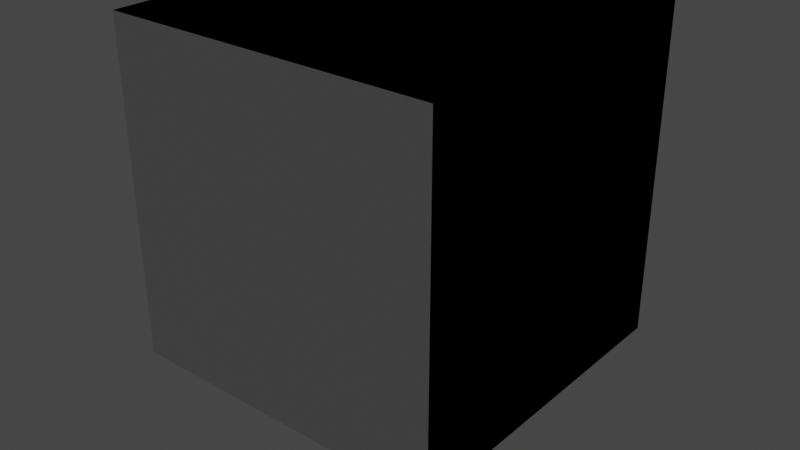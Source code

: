 # Source: models.blend  (saved by Blender 3.2.14; exported with 4.5.12 LTS)
import bpy
from mathutils import Matrix  # noqa: F401  (used for matrix-valued properties, if any)

bpy.ops.wm.read_factory_settings(use_empty=True)
scene = bpy.context.scene
scene.name = 'Scene'

# ---- collections
col_collection = bpy.data.collections.new('Collection'); scene.collection.children.link(col_collection)

# ---- images (referenced by path relative to the original .blend; pixels are not part of the script)
import os
ASSET_DIR = os.environ.get("B2B_ASSET_DIR", "")  # directory of the original .blend (textures are referenced by path, not embedded)
HERE = os.path.dirname(os.path.abspath(__file__))  # packed textures are extracted next to this script under _unpacked/

def load_image(name, relpath, width, height, colorspace="sRGB"):
    """Load a texture the original file referenced (path relative to the .blend, or extracted next to this script)."""
    p = next((c for c in (os.path.join(HERE, relpath), os.path.join(ASSET_DIR, relpath)) if relpath and os.path.exists(c)), "")
    if p:
        img = bpy.data.images.load(p, check_existing=True)
        img.name = name
    else:  # same state as the original file: an image datablock whose file is absent (Cycles renders it pink)
        img = bpy.data.images.new(name, width, height)
        img.source = "FILE"
        img.filepath = "//" + (relpath or name)
    img.colorspace_settings.name = colorspace
    return img
img_floor_jpg = load_image('floor.jpg', 'floor.jpg', 1024, 1024, 'sRGB')
img_ceiling_jpg = load_image('ceiling.jpg', 'ceiling.jpg', 1024, 1024, 'sRGB')
img_wall_jpg = load_image('wall.jpg', 'wall.jpg', 1024, 1024, 'sRGB')
img_desk_wood_jpg = load_image('desk_wood.jpg', 'desk_wood.jpg', 1024, 1024, 'sRGB')

# ---- materials (node trees are filled in below, after node groups)
mat_material = bpy.data.materials.new('Material')
mat_material.alpha_threshold = 0.0
mat_material.use_transparent_shadow = False
mat_material.line_color = (0.0, 0.0, 0.0, 1.0)
mat_floor = bpy.data.materials.new('Floor')
mat_floor.use_backface_culling = True
mat_floor.use_transparent_shadow = False
mat_ceiling = bpy.data.materials.new('Ceiling')
mat_ceiling.use_backface_culling = True
mat_ceiling.use_transparent_shadow = False
mat_wall = bpy.data.materials.new('Wall')
mat_wall.use_backface_culling = True
mat_wall.use_transparent_shadow = False
mat_desk = bpy.data.materials.new('Desk')
mat_desk.use_transparent_shadow = False
mat_ghostbody = bpy.data.materials.new('GhostBody')
mat_ghostbody.use_backface_culling = True
mat_ghostbody.use_transparent_shadow = False
mat_ghosteye = bpy.data.materials.new('GhostEye')
mat_ghosteye.use_backface_culling = True
mat_ghosteye.use_transparent_shadow = False

# ---- material node trees
mat_material.use_nodes = True; mat_material.node_tree.nodes.clear()
_N = mat_material.node_tree.nodes; _L = mat_material.node_tree.links
n0 = _N.new('ShaderNodeOutputMaterial'); n0.name = 'Material Output'; n0.location = (300, 300)
n1 = _N.new('ShaderNodeBsdfPrincipled'); n1.name = 'Principled BSDF'; n1.location = (10, 300)
n1.distribution = 'GGX'
n1.subsurface_method = 'RANDOM_WALK_SKIN'
n1.inputs[2].default_value = 0.4
n1.inputs[3].default_value = 1.45
n1.inputs[27].default_value = (0.0, 0.0, 0.0, 1.0)
n1.inputs[28].default_value = 1.0
_L.new(n1.outputs[0], n0.inputs[0])
n0.is_active_output = True
mat_floor.use_nodes = True; mat_floor.node_tree.nodes.clear()
_N = mat_floor.node_tree.nodes; _L = mat_floor.node_tree.links
n0 = _N.new('ShaderNodeBsdfPrincipled'); n0.name = 'Principled BSDF'; n0.location = (10, 300)
n0.distribution = 'GGX'
n0.subsurface_method = 'RANDOM_WALK_SKIN'
n0.inputs[3].default_value = 1.45
n0.inputs[27].default_value = (0.0, 0.0, 0.0, 1.0)
n0.inputs[28].default_value = 1.0
n1 = _N.new('ShaderNodeOutputMaterial'); n1.name = 'Material Output'; n1.location = (336, 300)
n2 = _N.new('ShaderNodeTexImage'); n2.name = 'Image Texture.001'; n2.location = (-404, 299)
n2.image = img_floor_jpg
n2.interpolation = 'Closest'
n3 = _N.new('ShaderNodeMapping'); n3.name = 'Mapping'; n3.location = (-718, 290)
n3.vector_type = 'TEXTURE'
n3.inputs[3].default_value = (0.2, 0.2, 0.2)
n4 = _N.new('ShaderNodeTexCoord'); n4.name = 'Texture Coordinate'; n4.location = (-944, 298)
_L.new(n0.outputs[0], n1.inputs[0])
_L.new(n4.outputs[2], n3.inputs[0])
_L.new(n3.outputs[0], n2.inputs[0])
_L.new(n2.outputs[0], n0.inputs[0])
n1.is_active_output = True
mat_ceiling.use_nodes = True; mat_ceiling.node_tree.nodes.clear()
_N = mat_ceiling.node_tree.nodes; _L = mat_ceiling.node_tree.links
n0 = _N.new('ShaderNodeBsdfPrincipled'); n0.name = 'Principled BSDF'; n0.location = (10, 300)
n0.distribution = 'GGX'
n0.subsurface_method = 'RANDOM_WALK_SKIN'
n0.inputs[3].default_value = 1.45
n0.inputs[27].default_value = (0.0, 0.0, 0.0, 1.0)
n0.inputs[28].default_value = 1.0
n1 = _N.new('ShaderNodeOutputMaterial'); n1.name = 'Material Output'; n1.location = (300, 300)
n2 = _N.new('ShaderNodeTexCoord'); n2.name = 'Texture Coordinate'; n2.location = (-944, 298)
n3 = _N.new('ShaderNodeTexImage'); n3.name = 'Image Texture'; n3.location = (-444, 324)
n3.image = img_ceiling_jpg
n3.interpolation = 'Closest'
n4 = _N.new('ShaderNodeMapping'); n4.name = 'Mapping'; n4.location = (-718, 290)
n4.vector_type = 'TEXTURE'
n4.inputs[3].default_value = (0.2, 0.2, 0.2)
_L.new(n0.outputs[0], n1.inputs[0])
_L.new(n3.outputs[0], n0.inputs[0])
_L.new(n2.outputs[2], n4.inputs[0])
_L.new(n4.outputs[0], n3.inputs[0])
n1.is_active_output = True
mat_wall.use_nodes = True; mat_wall.node_tree.nodes.clear()
_N = mat_wall.node_tree.nodes; _L = mat_wall.node_tree.links
n0 = _N.new('ShaderNodeBsdfPrincipled'); n0.name = 'Principled BSDF'; n0.location = (10, 300)
n0.distribution = 'GGX'
n0.subsurface_method = 'RANDOM_WALK_SKIN'
n0.inputs[3].default_value = 1.45
n0.inputs[27].default_value = (0.0, 0.0, 0.0, 1.0)
n0.inputs[28].default_value = 1.0
n1 = _N.new('ShaderNodeOutputMaterial'); n1.name = 'Material Output'; n1.location = (300, 300)
n2 = _N.new('ShaderNodeMapping'); n2.name = 'Mapping'; n2.location = (-718, 290)
n2.vector_type = 'TEXTURE'
n2.inputs[3].default_value = (0.2, 0.2, 0.2)
n3 = _N.new('ShaderNodeTexCoord'); n3.name = 'Texture Coordinate'; n3.location = (-944, 298)
n4 = _N.new('ShaderNodeTexImage'); n4.name = 'Image Texture'; n4.location = (-424, 327)
n4.image = img_wall_jpg
n4.interpolation = 'Closest'
_L.new(n0.outputs[0], n1.inputs[0])
_L.new(n4.outputs[0], n0.inputs[0])
_L.new(n3.outputs[2], n2.inputs[0])
_L.new(n2.outputs[0], n4.inputs[0])
n1.is_active_output = True
mat_desk.use_nodes = True; mat_desk.node_tree.nodes.clear()
_N = mat_desk.node_tree.nodes; _L = mat_desk.node_tree.links
n0 = _N.new('ShaderNodeBsdfPrincipled'); n0.name = 'Principled BSDF'; n0.location = (10, 300)
n0.distribution = 'GGX'
n0.subsurface_method = 'RANDOM_WALK_SKIN'
n0.inputs[3].default_value = 1.45
n0.inputs[27].default_value = (0.0, 0.0, 0.0, 1.0)
n0.inputs[28].default_value = 1.0
n1 = _N.new('ShaderNodeOutputMaterial'); n1.name = 'Material Output'; n1.location = (300, 300)
n2 = _N.new('ShaderNodeMapping'); n2.name = 'Mapping'; n2.location = (-718, 290)
n2.vector_type = 'TEXTURE'
n2.inputs[3].default_value = (0.1, 0.1, 0.1)
n3 = _N.new('ShaderNodeTexCoord'); n3.name = 'Texture Coordinate'; n3.location = (-944, 298)
n4 = _N.new('ShaderNodeTexImage'); n4.name = 'Image Texture'; n4.location = (-499, 229)
n4.image = img_desk_wood_jpg
_L.new(n0.outputs[0], n1.inputs[0])
_L.new(n3.outputs[2], n2.inputs[0])
_L.new(n2.outputs[0], n4.inputs[0])
_L.new(n4.outputs[0], n0.inputs[0])
n1.is_active_output = True
mat_ghostbody.use_nodes = True; mat_ghostbody.node_tree.nodes.clear()
_N = mat_ghostbody.node_tree.nodes; _L = mat_ghostbody.node_tree.links
n0 = _N.new('ShaderNodeBsdfPrincipled'); n0.name = 'Principled BSDF'; n0.location = (10, 300)
n0.distribution = 'GGX'
n0.subsurface_method = 'RANDOM_WALK_SKIN'
n0.inputs[0].default_value = (0.0, 0.0, 0.0, 1.0)
n0.inputs[2].default_value = 0.0
n0.inputs[3].default_value = 1.45
n0.inputs[13].default_value = 0.0
n0.inputs[27].default_value = (0.0, 0.0, 0.0, 1.0)
n0.inputs[28].default_value = 1.0
n1 = _N.new('ShaderNodeOutputMaterial'); n1.name = 'Material Output'; n1.location = (300, 300)
_L.new(n0.outputs[0], n1.inputs[0])
n1.is_active_output = True
mat_ghosteye.use_nodes = True; mat_ghosteye.node_tree.nodes.clear()
_N = mat_ghosteye.node_tree.nodes; _L = mat_ghosteye.node_tree.links
n0 = _N.new('ShaderNodeBsdfPrincipled'); n0.name = 'Principled BSDF'; n0.location = (10, 300)
n0.distribution = 'GGX'
n0.subsurface_method = 'RANDOM_WALK_SKIN'
n0.inputs[0].default_value = (0.8, 0.002283, 0.0, 1.0)
n0.inputs[2].default_value = 0.0
n0.inputs[3].default_value = 0.0
n0.inputs[13].default_value = 0.0
n0.inputs[20].default_value = 0.0
n0.inputs[27].default_value = (0.0, 0.0, 0.0, 1.0)
n0.inputs[28].default_value = 1.0
n1 = _N.new('ShaderNodeOutputMaterial'); n1.name = 'Material Output'; n1.location = (300, 300)
_L.new(n0.outputs[0], n1.inputs[0])
n1.is_active_output = True

# ---- world
world_world = bpy.data.worlds.new('World'); scene.world = world_world
world_world.use_nodes = True; world_world.node_tree.nodes.clear()
_N = world_world.node_tree.nodes; _L = world_world.node_tree.links
n0 = _N.new('ShaderNodeOutputWorld'); n0.name = 'World Output'; n0.location = (300, 300)
n1 = _N.new('ShaderNodeBackground'); n1.name = 'Background'; n1.location = (10, 300)
n1.inputs[0].default_value = (0.05088, 0.05088, 0.05088, 1.0)
_L.new(n1.outputs[0], n0.inputs[0])
n0.is_active_output = True
world_world.color = (0.05088, 0.05088, 0.05088)
world_world.use_sun_shadow = False
world_world.sun_shadow_jitter_overblur = 0.0

# ---- lights
light_light = bpy.data.lights.new('Light', 'POINT')
light_light.transmission_factor = 0.0
light_light.energy = 1000.0
light_light.shadow_soft_size = 0.1
light_light.shadow_maximum_resolution = 0.006
light_light.use_absolute_resolution = True

# ---- meshes
me_cube = bpy.data.meshes.new('Cube')
me_cube.from_pydata([(1.0, 1.0, 1.0), (1.0, 1.0, -1.0), (1.0, -1.0, 1.0), (1.0, -1.0, -1.0), (-1.0, 1.0, 1.0), (-1.0, 1.0, -1.0), (-1.0, -1.0, 1.0), (-1.0, -1.0, -1.0)], [], [(0, 4, 6, 2), (3, 2, 6, 7), (7, 6, 4, 5), (5, 1, 3, 7), (1, 0, 2, 3), (5, 4, 0, 1)])
_uv = me_cube.uv_layers.new(name='UVMap')
_uv.uv.foreach_set('vector', [0.625, 0.5, 0.875, 0.5, 0.875, 0.75, 0.625, 0.75, 0.375, 0.75, 0.625, 0.75, 0.625, 1.0, 0.375, 1.0, 0.375, 0.0, 0.625, 0.0, 0.625, 0.25, 0.375, 0.25, 0.125, 0.5, 0.375, 0.5, 0.375, 0.75, 0.125, 0.75, 0.375, 0.5, 0.625, 0.5, 0.625, 0.75, 0.375, 0.75, 0.375, 0.25, 0.625, 0.25, 0.625, 0.5, 0.375, 0.5])
me_cube.materials.append(mat_material)
me_cube.use_mirror_vertex_groups = False
me_cube.update()
me_cube_001 = bpy.data.meshes.new('Cube.001')
me_cube_001.from_pydata([(5.0, 5.0, 10.0), (5.0, 5.0, 0.0), (5.0, -5.0, 10.0), (5.0, -5.0, 0.0), (-5.0, 5.0, 10.0), (-5.0, 5.0, 0.0), (-5.0, -5.0, 10.0), (-5.0, -5.0, 0.0)], [], [(0, 2, 6, 4), (5, 7, 3, 1)])
me_cube_001.polygons.foreach_set('material_index', [1, 0])
_uv = me_cube_001.uv_layers.new(name='UVMap')
_uv.uv.foreach_set('vector', [1.192e-07, 0.0, 0.0, 1.0, 1.0, 1.0, 1.0, 1.192e-07, 1.192e-07, 0.0, 0.0, 1.0, 1.0, 1.0, 1.0, 1.192e-07])
me_cube_001.materials.append(mat_floor)
me_cube_001.materials.append(mat_ceiling)
me_cube_001.use_mirror_vertex_groups = False
me_cube_001.update()
me_cube_002 = bpy.data.meshes.new('Cube.002')
me_cube_002.from_pydata([(5.0, 5.0, 10.0), (5.0, 5.0, 0.0), (5.0, -5.0, 10.0), (5.0, -5.0, 0.0), (-5.0, 5.0, 10.0), (-5.0, 5.0, 0.0), (-5.0, -5.0, 10.0), (-5.0, -5.0, 0.0)], [], [(0, 2, 6, 4), (5, 7, 3, 1), (5, 1, 0, 4)])
me_cube_002.polygons.foreach_set('material_index', [0, 1, 2])
_uv = me_cube_002.uv_layers.new(name='UVMap')
_uv.uv.foreach_set('vector', [1.0, 1.192e-07, 1.0, 1.0, 0.0, 1.0, 1.192e-07, 0.0, 1.0, 1.192e-07, 1.0, 1.0, 0.0, 1.0, 1.192e-07, 0.0, 1.192e-07, 0.0, 1.0, 1.192e-07, 1.0, 1.0, 0.0, 1.0])
me_cube_002.materials.append(mat_ceiling)
me_cube_002.materials.append(mat_floor)
me_cube_002.materials.append(mat_wall)
me_cube_002.use_mirror_vertex_groups = False
me_cube_002.update()
me_cube_003 = bpy.data.meshes.new('Cube.003')
me_cube_003.from_pydata([(5.0, 5.0, 10.0), (5.0, 5.0, 0.0), (5.0, -5.0, 10.0), (5.0, -5.0, 0.0), (-5.0, 5.0, 10.0), (-5.0, 5.0, 0.0), (-5.0, -5.0, 10.0), (-5.0, -5.0, 0.0)], [], [(0, 2, 6, 4), (7, 5, 4, 6), (5, 7, 3, 1), (1, 3, 2, 0)])
me_cube_003.polygons.foreach_set('material_index', [2, 1, 0, 1])
_uv = me_cube_003.uv_layers.new(name='UVMap')
_uv.uv.foreach_set('vector', [1.0, 1.192e-07, 1.0, 1.0, 0.0, 1.0, 1.192e-07, 0.0, 1.192e-07, 0.0, 1.0, 1.192e-07, 1.0, 1.0, 0.0, 1.0, 1.0, 1.192e-07, 1.0, 1.0, 0.0, 1.0, 1.192e-07, 0.0, 1.192e-07, 0.0, 1.0, 1.192e-07, 1.0, 1.0, 0.0, 1.0])
me_cube_003.materials.append(mat_floor)
me_cube_003.materials.append(mat_wall)
me_cube_003.materials.append(mat_ceiling)
me_cube_003.use_mirror_vertex_groups = False
me_cube_003.update()
me_cube_004 = bpy.data.meshes.new('Cube.004')
me_cube_004.from_pydata([(5.0, 5.0, 10.0), (5.0, 5.0, 0.0), (5.0, -5.0, 10.0), (5.0, -5.0, 0.0), (-5.0, 5.0, 10.0), (-5.0, 5.0, 0.0), (-5.0, -5.0, 10.0), (-5.0, -5.0, 0.0)], [], [(0, 2, 6, 4), (7, 5, 4, 6), (5, 7, 3, 1), (1, 3, 2, 0), (5, 1, 0, 4)])
me_cube_004.polygons.foreach_set('material_index', [2, 1, 0, 1, 1])
_uv = me_cube_004.uv_layers.new(name='UVMap')
_uv.uv.foreach_set('vector', [1.0, 1.192e-07, 1.0, 1.0, 0.0, 1.0, 1.192e-07, 0.0, 1.192e-07, 0.0, 1.0, 1.192e-07, 1.0, 1.0, 0.0, 1.0, 1.0, 1.192e-07, 1.0, 1.0, 0.0, 1.0, 1.192e-07, 0.0, 1.192e-07, 0.0, 1.0, 1.192e-07, 1.0, 1.0, 0.0, 1.0, 1.192e-07, 0.0, 1.0, 1.192e-07, 1.0, 1.0, 0.0, 1.0])
me_cube_004.materials.append(mat_floor)
me_cube_004.materials.append(mat_wall)
me_cube_004.materials.append(mat_ceiling)
me_cube_004.use_mirror_vertex_groups = False
me_cube_004.update()
me_cube_005 = bpy.data.meshes.new('Cube.005')
me_cube_005.from_pydata([(5.0, 5.0, 10.0), (5.0, 5.0, 0.0), (5.0, -5.0, 10.0), (5.0, -5.0, 0.0), (-5.0, 5.0, 10.0), (-5.0, 5.0, 0.0), (-5.0, -5.0, 10.0), (-5.0, -5.0, 0.0)], [], [(0, 2, 6, 4), (7, 5, 4, 6), (5, 7, 3, 1), (5, 1, 0, 4)])
me_cube_005.polygons.foreach_set('material_index', [2, 1, 0, 1])
_uv = me_cube_005.uv_layers.new(name='UVMap')
_uv.uv.foreach_set('vector', [1.0, 1.192e-07, 1.0, 1.0, 0.0, 1.0, 1.192e-07, 0.0, 1.192e-07, 0.0, 1.0, 1.192e-07, 1.0, 1.0, 0.0, 1.0, 1.0, 1.192e-07, 1.0, 1.0, 0.0, 1.0, 1.192e-07, 0.0, 1.192e-07, 0.0, 1.0, 1.192e-07, 1.0, 1.0, 0.0, 1.0])
me_cube_005.materials.append(mat_floor)
me_cube_005.materials.append(mat_wall)
me_cube_005.materials.append(mat_ceiling)
me_cube_005.use_mirror_vertex_groups = False
me_cube_005.update()
me_cube_006 = bpy.data.meshes.new('Cube.006')
me_cube_006.from_pydata([(-2.0, -1.0, 2.0), (-2.0, -1.0, 2.25), (-2.0, 1.0, 2.0), (-2.0, 1.0, 2.25), (2.0, -1.0, 2.0), (2.0, -1.0, 2.25), (2.0, 1.0, 2.0), (2.0, 1.0, 2.25), (0.0, 1.0, 2.0), (0.0, 1.0, 2.25), (0.0, -1.0, 2.0), (0.0, -1.0, 2.25), (-1.0, 1.0, 2.0), (-1.0, -1.0, 2.25), (-1.0, 1.0, 2.25), (-1.0, -1.0, 2.0), (1.0, 1.0, 2.25), (1.0, -1.0, 2.0), (1.0, 1.0, 2.0), (1.0, -1.0, 2.25), (-2.0, 0.0, 2.0), (-2.0, 0.0, 2.25), (2.0, 0.0, 2.0), (2.0, 0.0, 2.25), (0.0, 0.0, 2.25), (0.0, 0.0, 2.0), (-1.0, 0.0, 2.0), (-1.0, 0.0, 2.25), (1.0, 0.0, 2.25), (1.0, 0.0, 2.0), (-2.0, 0.5, 2.25), (2.0, 0.5, 2.0), (-2.0, 0.5, 2.0), (2.0, 0.5, 2.25), (0.0, 0.5, 2.25), (0.0, 0.5, 2.0), (-1.0, 0.5, 2.0), (-1.0, 0.5, 2.25), (1.0, 0.5, 2.25), (1.0, 0.5, 2.0), (-2.0, -0.5, 2.0), (2.0, -0.5, 2.25), (0.0, -0.5, 2.25), (0.0, -0.5, 2.0), (-1.0, -0.5, 2.0), (-1.0, -0.5, 2.25), (1.0, -0.5, 2.25), (1.0, -0.5, 2.0), (-2.0, -0.5, 2.25), (2.0, -0.5, 2.0), (1.5, 1.0, 2.25), (1.5, -1.0, 2.0), (1.5, 1.0, 2.0), (1.5, -1.0, 2.25), (1.5, 0.0, 2.25), (1.5, 0.0, 2.0), (1.5, 0.5, 2.0), (1.5, 0.5, 2.25), (1.5, -0.5, 2.25), (1.5, -0.5, 2.0), (-1.5, 1.0, 2.0), (-1.5, -1.0, 2.25), (-1.5, 1.0, 2.25), (-1.5, -1.0, 2.0), (-1.5, 0.0, 2.0), (-1.5, 0.0, 2.25), (-1.5, 0.5, 2.25), (-1.5, 0.5, 2.0), (-1.5, -0.5, 2.0), (-1.5, -0.5, 2.25), (-1.75, 1.0, 2.0), (-1.75, -1.0, 2.25), (-1.75, 0.0, 2.0), (-1.75, 0.5, 2.0), (-1.75, -0.5, 2.0), (-1.75, 1.0, 2.25), (-1.75, -1.0, 2.0), (-1.75, 0.0, 2.25), (-1.75, 0.5, 2.25), (-1.75, -0.5, 2.25), (-2.0, -0.75, 2.0), (2.0, -0.75, 2.25), (0.0, -0.75, 2.25), (0.0, -0.75, 2.0), (-1.0, -0.75, 2.0), (-1.0, -0.75, 2.25), (1.0, -0.75, 2.25), (1.0, -0.75, 2.0), (-2.0, -0.75, 2.25), (2.0, -0.75, 2.0), (1.5, -0.75, 2.25), (1.5, -0.75, 2.0), (-1.5, -0.75, 2.0), (-1.5, -0.75, 2.25), (-1.75, -0.75, 2.0), (-1.75, -0.75, 2.25), (-2.0, 0.75, 2.25), (2.0, 0.75, 2.0), (-2.0, 0.75, 2.0), (2.0, 0.75, 2.25), (0.0, 0.75, 2.25), (0.0, 0.75, 2.0), (-1.0, 0.75, 2.0), (-1.0, 0.75, 2.25), (1.0, 0.75, 2.25), (1.0, 0.75, 2.0), (1.5, 0.75, 2.25), (1.5, 0.75, 2.0), (-1.5, 0.75, 2.0), (-1.5, 0.75, 2.25), (-1.75, 0.75, 2.0), (-1.75, 0.75, 2.25), (1.75, 1.0, 2.25), (1.75, -1.0, 2.0), (1.75, 0.0, 2.25), (1.75, 0.5, 2.25), (1.75, -0.5, 2.25), (1.75, 1.0, 2.0), (1.75, -1.0, 2.25), (1.75, 0.0, 2.0), (1.75, 0.5, 2.0), (1.75, -0.5, 2.0), (1.75, -0.75, 2.25), (1.75, -0.75, 2.0), (1.75, 0.75, 2.25), (1.75, 0.75, 2.0), (1.75, 0.5, -0.0002731), (1.5, 0.5, -0.0002731), (1.75, -0.5, -0.0002731), (1.5, -0.5, -0.0002731), (1.5, 0.75, -0.0002731), (-1.5, 0.75, -0.0002731), (-1.5, 0.5, -0.0002731), (-1.75, 0.5, -0.0002731), (-1.5, -0.5, -0.0002731), (-1.75, -0.5, -0.0002731), (-1.75, 0.75, -0.0002731), (1.5, -0.75, -0.0002731), (-1.5, -0.75, -0.0002731), (-1.75, -0.75, -0.0002731), (1.75, -0.75, -0.0002731), (1.75, 0.75, -0.0002731)], [], [(98, 96, 3, 2), (117, 112, 7, 6), (89, 81, 5, 4), (76, 71, 1, 0), (123, 89, 4, 113), (95, 88, 1, 71), (86, 82, 11, 19), (84, 83, 10, 15), (17, 19, 11, 10), (12, 14, 9, 8), (60, 62, 14, 12), (92, 84, 15, 63), (82, 85, 13, 11), (10, 11, 13, 15), (51, 53, 19, 17), (90, 86, 19, 53), (83, 87, 17, 10), (8, 9, 16, 18), (35, 39, 29, 25), (57, 38, 28, 54), (34, 37, 27, 24), (67, 36, 26, 64), (36, 35, 25, 26), (38, 34, 24, 28), (78, 30, 21, 77), (120, 31, 22, 119), (31, 33, 23, 22), (40, 48, 21, 20), (97, 99, 33, 31), (125, 97, 31, 120), (111, 96, 30, 78), (104, 100, 34, 38), (102, 101, 35, 36), (108, 102, 36, 67), (100, 103, 37, 34), (106, 104, 38, 57), (101, 105, 39, 35), (20, 21, 30, 32), (80, 88, 48, 40), (25, 29, 47, 43), (54, 28, 46, 58), (24, 27, 45, 42), (64, 26, 44, 68), (26, 25, 43, 44), (28, 24, 42, 46), (77, 21, 48, 79), (119, 22, 49, 121), (22, 23, 41, 49), (29, 55, 59, 47), (114, 54, 58, 116), (124, 106, 57, 115), (105, 107, 56, 39), (39, 56, 55, 29), (115, 57, 54, 114), (122, 90, 53, 118), (113, 118, 53, 51), (87, 91, 51, 17), (18, 16, 50, 52), (27, 65, 69, 45), (72, 64, 68, 74), (73, 110, 136, 133), (103, 109, 66, 37), (37, 66, 65, 27), (73, 67, 64, 72), (94, 92, 63, 76), (70, 75, 62, 60), (85, 93, 61, 13), (15, 13, 61, 63), (2, 3, 75, 70), (80, 94, 76, 0), (32, 73, 72, 20), (98, 110, 73, 32), (20, 72, 74, 40), (65, 77, 79, 69), (109, 111, 78, 66), (66, 78, 77, 65), (93, 95, 71, 61), (63, 61, 71, 76), (69, 79, 95, 93), (40, 74, 94, 80), (45, 69, 93, 85), (110, 108, 131, 136), (47, 59, 91, 87), (116, 58, 90, 122), (0, 1, 88, 80), (43, 47, 87, 83), (58, 46, 86, 90), (42, 45, 85, 82), (68, 44, 84, 92), (44, 43, 83, 84), (46, 42, 82, 86), (79, 48, 88, 95), (121, 49, 89, 123), (49, 41, 81, 89), (62, 75, 111, 109), (2, 70, 110, 98), (14, 62, 109, 103), (70, 60, 108, 110), (18, 52, 107, 105), (112, 50, 106, 124), (8, 18, 105, 101), (50, 16, 104, 106), (9, 14, 103, 100), (60, 12, 102, 108), (12, 8, 101, 102), (16, 9, 100, 104), (75, 3, 96, 111), (117, 6, 97, 125), (6, 7, 99, 97), (32, 30, 96, 98), (52, 117, 125, 107), (7, 112, 124, 99), (94, 74, 135, 139), (41, 116, 122, 81), (4, 5, 118, 113), (81, 122, 118, 5), (33, 115, 114, 23), (99, 124, 115, 33), (23, 114, 116, 41), (55, 119, 121, 59), (125, 120, 126, 141), (56, 120, 119, 55), (91, 123, 113, 51), (52, 50, 112, 117), (136, 131, 132, 133), (135, 134, 138, 139), (129, 128, 140, 137), (130, 141, 126, 127), (123, 91, 137, 140), (59, 121, 128, 129), (108, 67, 132, 131), (107, 125, 141, 130), (91, 59, 129, 137), (92, 94, 139, 138), (68, 92, 138, 134), (56, 107, 130, 127), (120, 56, 127, 126), (67, 73, 133, 132), (121, 123, 140, 128), (74, 68, 134, 135)])
_uv = me_cube_006.uv_layers.new(name='UVMap')
_uv.uv.foreach_set('vector', [0.4291, 0.2332, 0.3836, 0.2332, 0.3836, 0.2072, 0.4291, 0.2072, 0.3381, 0.2202, 0.2927, 0.2202, 0.2927, 0.2072, 0.3381, 0.2072, 0.3836, 0.2332, 0.3381, 0.2332, 0.3381, 0.2072, 0.3836, 0.2072, 0.4291, 0.01295, 0.3836, 0.01295, 0.3836, 0.0, 0.4291, 0.0, 0.3438, 0.1943, 0.3438, 0.2072, 0.3381, 0.2072, 0.3381, 0.1943, 0.2984, 0.1943, 0.2984, 0.2072, 0.2927, 0.2072, 0.2927, 0.1943, 0.2984, 0.05181, 0.2984, 0.1036, 0.2927, 0.1036, 0.2927, 0.05181, 0.3438, 0.05181, 0.3438, 0.1036, 0.3381, 0.1036, 0.3381, 0.05181, 0.4291, 0.1554, 0.3836, 0.1554, 0.3836, 0.1036, 0.4291, 0.1036, 0.3381, 0.3627, 0.2927, 0.3627, 0.2927, 0.3109, 0.3381, 0.3109, 0.3381, 0.3886, 0.2927, 0.3886, 0.2927, 0.3627, 0.3381, 0.3627, 0.3438, 0.02591, 0.3438, 0.05181, 0.3381, 0.05181, 0.3381, 0.02591, 0.2984, 0.1036, 0.2984, 0.1554, 0.2927, 0.1554, 0.2927, 0.1036, 0.4291, 0.1036, 0.3836, 0.1036, 0.3836, 0.05181, 0.4291, 0.05181, 0.4291, 0.1813, 0.3836, 0.1813, 0.3836, 0.1554, 0.4291, 0.1554, 0.2984, 0.02591, 0.2984, 0.05181, 0.2927, 0.05181, 0.2927, 0.02591, 0.3438, 0.1036, 0.3438, 0.1554, 0.3381, 0.1554, 0.3381, 0.1036, 0.3381, 0.3109, 0.2927, 0.3109, 0.2927, 0.2591, 0.3381, 0.2591, 0.3722, 0.1036, 0.3722, 0.1554, 0.3609, 0.1554, 0.3609, 0.1036, 0.3268, 0.02591, 0.3268, 0.05181, 0.3154, 0.05181, 0.3154, 0.02591, 0.3268, 0.1036, 0.3268, 0.1554, 0.3154, 0.1554, 0.3154, 0.1036, 0.3722, 0.02591, 0.3722, 0.05181, 0.3609, 0.05181, 0.3609, 0.02591, 0.3722, 0.05181, 0.3722, 0.1036, 0.3609, 0.1036, 0.3609, 0.05181, 0.3268, 0.05181, 0.3268, 0.1036, 0.3154, 0.1036, 0.3154, 0.05181, 0.3268, 0.1943, 0.3268, 0.2072, 0.3154, 0.2072, 0.3154, 0.1943, 0.3722, 0.1943, 0.3722, 0.2072, 0.3609, 0.2072, 0.3609, 0.1943, 0.3836, 0.3627, 0.3381, 0.3627, 0.3381, 0.3109, 0.3836, 0.3109, 0.4291, 0.3627, 0.3836, 0.3627, 0.3836, 0.3109, 0.4291, 0.3109, 0.3836, 0.3886, 0.3381, 0.3886, 0.3381, 0.3627, 0.3836, 0.3627, 0.3779, 0.1943, 0.3779, 0.2072, 0.3722, 0.2072, 0.3722, 0.1943, 0.3325, 0.1943, 0.3325, 0.2072, 0.3268, 0.2072, 0.3268, 0.1943, 0.3325, 0.05181, 0.3325, 0.1036, 0.3268, 0.1036, 0.3268, 0.05181, 0.3779, 0.05181, 0.3779, 0.1036, 0.3722, 0.1036, 0.3722, 0.05181, 0.3779, 0.02591, 0.3779, 0.05181, 0.3722, 0.05181, 0.3722, 0.02591, 0.3325, 0.1036, 0.3325, 0.1554, 0.3268, 0.1554, 0.3268, 0.1036, 0.3325, 0.02591, 0.3325, 0.05181, 0.3268, 0.05181, 0.3268, 0.02591, 0.3779, 0.1036, 0.3779, 0.1554, 0.3722, 0.1554, 0.3722, 0.1036, 0.4291, 0.3109, 0.3836, 0.3109, 0.3836, 0.2591, 0.4291, 0.2591, 0.4291, 0.3886, 0.3836, 0.3886, 0.3836, 0.3627, 0.4291, 0.3627, 0.3609, 0.1036, 0.3609, 0.1554, 0.3495, 0.1554, 0.3495, 0.1036, 0.3154, 0.02591, 0.3154, 0.05181, 0.304, 0.05181, 0.304, 0.02591, 0.3154, 0.1036, 0.3154, 0.1554, 0.304, 0.1554, 0.304, 0.1036, 0.3609, 0.02591, 0.3609, 0.05181, 0.3495, 0.05181, 0.3495, 0.02591, 0.3609, 0.05181, 0.3609, 0.1036, 0.3495, 0.1036, 0.3495, 0.05181, 0.3154, 0.05181, 0.3154, 0.1036, 0.304, 0.1036, 0.304, 0.05181, 0.3154, 0.1943, 0.3154, 0.2072, 0.304, 0.2072, 0.304, 0.1943, 0.3609, 0.1943, 0.3609, 0.2072, 0.3495, 0.2072, 0.3495, 0.1943, 0.3836, 0.3109, 0.3381, 0.3109, 0.3381, 0.2591, 0.3836, 0.2591, 0.3609, 0.1554, 0.3609, 0.1813, 0.3495, 0.1813, 0.3495, 0.1554, 0.3154, 0.01295, 0.3154, 0.02591, 0.304, 0.02591, 0.304, 0.01295, 0.3325, 0.01295, 0.3325, 0.02591, 0.3268, 0.02591, 0.3268, 0.01295, 0.3779, 0.1554, 0.3779, 0.1813, 0.3722, 0.1813, 0.3722, 0.1554, 0.3722, 0.1554, 0.3722, 0.1813, 0.3609, 0.1813, 0.3609, 0.1554, 0.3268, 0.01295, 0.3268, 0.02591, 0.3154, 0.02591, 0.3154, 0.01295, 0.2984, 0.01295, 0.2984, 0.02591, 0.2927, 0.02591, 0.2927, 0.01295, 0.4291, 0.1943, 0.3836, 0.1943, 0.3836, 0.1813, 0.4291, 0.1813, 0.3438, 0.1554, 0.3438, 0.1813, 0.3381, 0.1813, 0.3381, 0.1554, 0.3381, 0.2591, 0.2927, 0.2591, 0.2927, 0.2332, 0.3381, 0.2332, 0.3154, 0.1554, 0.3154, 0.1813, 0.304, 0.1813, 0.304, 0.1554, 0.3609, 0.01295, 0.3609, 0.02591, 0.3495, 0.02591, 0.3495, 0.01295, 0.2644, 1.0, 0.255, 1.0, 0.255, 0.0, 0.2644, 0.0, 0.3325, 0.1554, 0.3325, 0.1813, 0.3268, 0.1813, 0.3268, 0.1554, 0.3268, 0.1554, 0.3268, 0.1813, 0.3154, 0.1813, 0.3154, 0.1554, 0.3722, 0.01295, 0.3722, 0.02591, 0.3609, 0.02591, 0.3609, 0.01295, 0.3438, 0.01295, 0.3438, 0.02591, 0.3381, 0.02591, 0.3381, 0.01295, 0.3381, 0.4015, 0.2927, 0.4015, 0.2927, 0.3886, 0.3381, 0.3886, 0.2984, 0.1554, 0.2984, 0.1813, 0.2927, 0.1813, 0.2927, 0.1554, 0.4291, 0.05181, 0.3836, 0.05181, 0.3836, 0.02591, 0.4291, 0.02591, 0.3381, 0.4145, 0.2927, 0.4145, 0.2927, 0.4015, 0.3381, 0.4015, 0.3438, 0.0, 0.3438, 0.01295, 0.3381, 0.01295, 0.3381, 0.0, 0.3722, 0.0, 0.3722, 0.01295, 0.3609, 0.01295, 0.3609, 0.0, 0.3779, 0.0, 0.3779, 0.01295, 0.3722, 0.01295, 0.3722, 0.0, 0.3609, 0.0, 0.3609, 0.01295, 0.3495, 0.01295, 0.3495, 0.0, 0.3154, 0.1813, 0.3154, 0.1943, 0.304, 0.1943, 0.304, 0.1813, 0.3325, 0.1813, 0.3325, 0.1943, 0.3268, 0.1943, 0.3268, 0.1813, 0.3268, 0.1813, 0.3268, 0.1943, 0.3154, 0.1943, 0.3154, 0.1813, 0.2984, 0.1813, 0.2984, 0.1943, 0.2927, 0.1943, 0.2927, 0.1813, 0.4291, 0.02591, 0.3836, 0.02591, 0.3836, 0.01295, 0.4291, 0.01295, 0.304, 0.1813, 0.304, 0.1943, 0.2984, 0.1943, 0.2984, 0.1813, 0.3495, 0.0, 0.3495, 0.01295, 0.3438, 0.01295, 0.3438, 0.0, 0.304, 0.1554, 0.304, 0.1813, 0.2984, 0.1813, 0.2984, 0.1554, 0.2408, 1.0, 0.2361, 1.0, 0.2361, 0.0, 0.2408, 0.0, 0.3495, 0.1554, 0.3495, 0.1813, 0.3438, 0.1813, 0.3438, 0.1554, 0.304, 0.01295, 0.304, 0.02591, 0.2984, 0.02591, 0.2984, 0.01295, 0.4291, 0.4145, 0.3836, 0.4145, 0.3836, 0.3886, 0.4291, 0.3886, 0.3495, 0.1036, 0.3495, 0.1554, 0.3438, 0.1554, 0.3438, 0.1036, 0.304, 0.02591, 0.304, 0.05181, 0.2984, 0.05181, 0.2984, 0.02591, 0.304, 0.1036, 0.304, 0.1554, 0.2984, 0.1554, 0.2984, 0.1036, 0.3495, 0.02591, 0.3495, 0.05181, 0.3438, 0.05181, 0.3438, 0.02591, 0.3495, 0.05181, 0.3495, 0.1036, 0.3438, 0.1036, 0.3438, 0.05181, 0.304, 0.05181, 0.304, 0.1036, 0.2984, 0.1036, 0.2984, 0.05181, 0.304, 0.1943, 0.304, 0.2072, 0.2984, 0.2072, 0.2984, 0.1943, 0.3495, 0.1943, 0.3495, 0.2072, 0.3438, 0.2072, 0.3438, 0.1943, 0.3836, 0.2591, 0.3381, 0.2591, 0.3381, 0.2332, 0.3836, 0.2332, 0.3381, 0.1813, 0.3381, 0.1943, 0.3325, 0.1943, 0.3325, 0.1813, 0.3836, 0.0, 0.3836, 0.01295, 0.3779, 0.01295, 0.3779, 0.0, 0.3381, 0.1554, 0.3381, 0.1813, 0.3325, 0.1813, 0.3325, 0.1554, 0.3836, 0.01295, 0.3836, 0.02591, 0.3779, 0.02591, 0.3779, 0.01295, 0.3836, 0.1554, 0.3836, 0.1813, 0.3779, 0.1813, 0.3779, 0.1554, 0.3381, 0.01295, 0.3381, 0.02591, 0.3325, 0.02591, 0.3325, 0.01295, 0.3836, 0.1036, 0.3836, 0.1554, 0.3779, 0.1554, 0.3779, 0.1036, 0.3381, 0.02591, 0.3381, 0.05181, 0.3325, 0.05181, 0.3325, 0.02591, 0.3381, 0.1036, 0.3381, 0.1554, 0.3325, 0.1554, 0.3325, 0.1036, 0.3836, 0.02591, 0.3836, 0.05181, 0.3779, 0.05181, 0.3779, 0.02591, 0.3836, 0.05181, 0.3836, 0.1036, 0.3779, 0.1036, 0.3779, 0.05181, 0.3381, 0.05181, 0.3381, 0.1036, 0.3325, 0.1036, 0.3325, 0.05181, 0.3381, 0.1943, 0.3381, 0.2072, 0.3325, 0.2072, 0.3325, 0.1943, 0.3836, 0.1943, 0.3836, 0.2072, 0.3779, 0.2072, 0.3779, 0.1943, 0.3836, 0.4145, 0.3381, 0.4145, 0.3381, 0.3886, 0.3836, 0.3886, 0.4291, 0.2591, 0.3836, 0.2591, 0.3836, 0.2332, 0.4291, 0.2332, 0.3836, 0.1813, 0.3836, 0.1943, 0.3779, 0.1943, 0.3779, 0.1813, 0.3381, 0.0, 0.3381, 0.01295, 0.3325, 0.01295, 0.3325, 0.0, 0.2832, 1.0, 0.2738, 1.0, 0.2738, 0.0, 0.2832, 0.0, 0.304, 0.0, 0.304, 0.01295, 0.2984, 0.01295, 0.2984, 0.0, 0.4291, 0.2072, 0.3836, 0.2072, 0.3836, 0.1943, 0.4291, 0.1943, 0.2984, 0.0, 0.2984, 0.01295, 0.2927, 0.01295, 0.2927, 0.0, 0.3268, 0.0, 0.3268, 0.01295, 0.3154, 0.01295, 0.3154, 0.0, 0.3325, 0.0, 0.3325, 0.01295, 0.3268, 0.01295, 0.3268, 0.0, 0.3154, 0.0, 0.3154, 0.01295, 0.304, 0.01295, 0.304, 0.0, 0.3609, 0.1813, 0.3609, 0.1943, 0.3495, 0.1943, 0.3495, 0.1813, 0.2927, 1.0, 0.2832, 1.0, 0.2832, 0.0, 0.2927, 0.0, 0.3722, 0.1813, 0.3722, 0.1943, 0.3609, 0.1943, 0.3609, 0.1813, 0.3438, 0.1813, 0.3438, 0.1943, 0.3381, 0.1943, 0.3381, 0.1813, 0.3381, 0.2332, 0.2927, 0.2332, 0.2927, 0.2202, 0.3381, 0.2202, 0.4479, 0.03125, 0.4526, 0.03125, 0.4526, 0.04688, 0.4479, 0.04688, 0.4479, 0.0, 0.4526, 0.0, 0.4526, 0.01563, 0.4479, 0.01562, 0.4479, 0.04688, 0.4526, 0.04688, 0.4526, 0.0625, 0.4479, 0.0625, 0.4479, 0.01562, 0.4526, 0.01562, 0.4526, 0.03125, 0.4479, 0.03125, 0.255, 1.0, 0.2503, 1.0, 0.2503, 0.0, 0.255, 0.0, 0.4338, 1.0, 0.4291, 1.0, 0.4291, 0.0, 0.4338, 0.0, 0.2361, 1.0, 0.2267, 1.0, 0.2267, 0.0, 0.2361, 0.0, 0.2031, 1.0, 0.1984, 1.0, 0.1984, 0.0, 0.2031, 0.0, 0.2503, 1.0, 0.2408, 1.0, 0.2408, 0.0, 0.2503, 0.0, 0.2031, 1.0, 0.1984, 1.0, 0.1984, 0.0, 0.2031, 0.0, 0.2267, 1.0, 0.2173, 1.0, 0.2173, 0.0, 0.2267, 0.0, 0.2126, 1.0, 0.2031, 1.0, 0.2031, 0.0, 0.2126, 0.0, 0.4432, 1.0, 0.4385, 1.0, 0.4385, 0.0, 0.4432, 0.0, 0.4479, 1.0, 0.4432, 1.0, 0.4432, 0.0, 0.4479, 0.0, 0.2738, 1.0, 0.2644, 1.0, 0.2644, 0.0, 0.2738, 0.0, 0.4385, 1.0, 0.4338, 1.0, 0.4338, 0.0, 0.4385, 0.0])
me_cube_006.materials.append(mat_desk)
me_cube_006.update()
me_cube_007 = bpy.data.meshes.new('Cube.007')
me_cube_007.from_pydata([(0.2195, -0.749, 1.745), (0.6438, -0.7523, 1.737), (0.749, 0.5558, 1.883), (0.0, 0.3918, 2.383), (0.9904, -0.7102, -0.9904), (0.635, -0.8816, 1.332), (0.9904, 0.7102, -0.9904), (0.9904, 0.6761, 0.9904), (0.0, 0.7102, -0.9904), (0.0, 0.551, 0.9904), (0.0, -0.7102, -0.9904), (0.2107, -0.8783, 1.341), (0.0, -0.5435, 2.383), (0.749, -0.7075, 1.883), (0.0, -0.9904, 0.9904), (0.9904, -0.9904, 0.9904), (1.335, -0.7045, -2.499), (1.335, 1.62, -2.499), (0.0, 1.62, -2.499), (0.0, -0.7045, -2.499), (-0.2195, -0.749, 1.745), (-0.6438, -0.7523, 1.737), (-0.749, 0.5558, 1.883), (-0.9904, -0.7102, -0.9904), (-0.635, -0.8816, 1.332), (-0.9904, 0.7102, -0.9904), (-0.9904, 0.6761, 0.9904), (-0.2107, -0.8783, 1.341), (-0.749, -0.7075, 1.883), (-0.9904, -0.9904, 0.9904), (-1.335, -0.7045, -2.499), (-1.335, 1.62, -2.499)], [], [(8, 9, 7, 6), (6, 7, 15, 4), (9, 14, 12, 3), (7, 9, 3, 2), (15, 7, 2, 13), (11, 5, 1, 0), (4, 15, 14, 10), (2, 3, 12, 13), (11, 0, 12, 14), (1, 5, 15, 13), (0, 1, 13, 12), (5, 11, 14, 15), (8, 6, 17, 18), (4, 10, 19, 16), (6, 4, 16, 17), (8, 25, 26, 9), (25, 23, 29, 26), (26, 22, 3, 9), (29, 28, 22, 26), (27, 20, 21, 24), (23, 10, 14, 29), (22, 28, 12, 3), (27, 14, 12, 20), (21, 28, 29, 24), (20, 12, 28, 21), (24, 29, 14, 27), (8, 18, 31, 25), (23, 30, 19, 10), (25, 31, 30, 23)])
me_cube_007.polygons.foreach_set('material_index', [0, 0, 0, 0, 0, 1, 0, 0, 0, 0, 0, 0, 0, 0, 0, 0, 0, 0, 0, 1, 0, 0, 0, 0, 0, 0, 0, 0, 0])
_uv = me_cube_007.uv_layers.new(name='UVMap')
_uv.uv.foreach_set('vector', [0.375, 0.375, 0.625, 0.375, 0.625, 0.5, 0.375, 0.5, 0.375, 0.5, 0.625, 0.5, 0.625, 0.75, 0.375, 0.75, 0.0, 0.0, 0.0, 0.0, 0.0, 0.0, 0.0, 0.0, 0.625, 0.5, 0.625, 0.375, 0.625, 0.375, 0.625, 0.5, 0.625, 0.75, 0.625, 0.5, 0.625, 0.5, 0.625, 0.75, 0.625, 0.8503, 0.625, 0.7753, 0.625, 0.7809, 0.625, 0.8455, 0.375, 0.75, 0.625, 0.75, 0.625, 0.875, 0.375, 0.875, 0.625, 0.5, 0.75, 0.5, 0.75, 0.75, 0.625, 0.75, 0.625, 0.8503, 0.625, 0.8455, 0.625, 0.875, 0.625, 0.875, 0.625, 0.7809, 0.625, 0.7753, 0.625, 0.75, 0.625, 0.75, 0.625, 0.8455, 0.625, 0.7809, 0.625, 0.75, 0.625, 0.875, 0.625, 0.7753, 0.625, 0.8503, 0.625, 0.875, 0.625, 0.75, 0.375, 0.375, 0.375, 0.5, 0.375, 0.5, 0.375, 0.375, 0.375, 0.75, 0.375, 0.875, 0.375, 0.875, 0.375, 0.75, 0.375, 0.5, 0.375, 0.75, 0.375, 0.75, 0.375, 0.5, 0.375, 0.375, 0.375, 0.5, 0.625, 0.5, 0.625, 0.375, 0.375, 0.5, 0.375, 0.75, 0.625, 0.75, 0.625, 0.5, 0.625, 0.5, 0.625, 0.5, 0.625, 0.375, 0.625, 0.375, 0.625, 0.75, 0.625, 0.75, 0.625, 0.5, 0.625, 0.5, 0.625, 0.8503, 0.625, 0.8455, 0.625, 0.7809, 0.625, 0.7753, 0.375, 0.75, 0.375, 0.875, 0.625, 0.875, 0.625, 0.75, 0.625, 0.5, 0.625, 0.75, 0.75, 0.75, 0.75, 0.5, 0.625, 0.8503, 0.625, 0.875, 0.625, 0.875, 0.625, 0.8455, 0.625, 0.7809, 0.625, 0.75, 0.625, 0.75, 0.625, 0.7753, 0.625, 0.8455, 0.625, 0.875, 0.625, 0.75, 0.625, 0.7809, 0.625, 0.7753, 0.625, 0.75, 0.625, 0.875, 0.625, 0.8503, 0.375, 0.375, 0.375, 0.375, 0.375, 0.5, 0.375, 0.5, 0.375, 0.75, 0.375, 0.75, 0.375, 0.875, 0.375, 0.875, 0.375, 0.5, 0.375, 0.5, 0.375, 0.75, 0.375, 0.75])
me_cube_007.materials.append(mat_ghostbody)
me_cube_007.materials.append(mat_ghosteye)
me_cube_007.update()

# ---- objects
ob_reference = bpy.data.objects.new('Reference', me_cube)
ob_light = bpy.data.objects.new('Light', light_light)
ob_wall_none = bpy.data.objects.new('wall_none', me_cube_001)
ob_wall_one = bpy.data.objects.new('wall_one', me_cube_002)
ob_wall_two = bpy.data.objects.new('wall_two', me_cube_003)
ob_wall_three = bpy.data.objects.new('wall_three', me_cube_004)
ob_wall_corner = bpy.data.objects.new('wall_corner', me_cube_005)
ob_desk = bpy.data.objects.new('Desk', me_cube_006)
ob_ghost = bpy.data.objects.new('Ghost', me_cube_007)

# ---- transforms, parenting, visibility, modifiers, constraints
ob_reference.location = (0.0, 0.0, 5.0)
ob_reference.scale = (5.0, 5.0, 5.0)
ob_reference.lock_rotations_4d = False
ob_reference.empty_display_type = 'ARROWS'
ob_reference.lineart.crease_threshold = 0.0
ob_light.location = (-1.742, -2.976, 5.611)
ob_light.rotation_euler = (0.6503, 0.05522, 1.866)
ob_light.lock_rotations_4d = False
ob_light.empty_display_type = 'ARROWS'
ob_light.color = (0.0, 0.0, 0.0, 0.0)
ob_light.lineart.crease_threshold = 0.0
ob_wall_none.location = (0.0, 0.0, 0.0)
ob_wall_none.lock_rotations_4d = False
ob_wall_none.empty_display_type = 'ARROWS'
ob_wall_none.lineart.crease_threshold = 0.0
ob_wall_one.location = (0.0, 0.0, 0.0)
ob_wall_one.lock_rotations_4d = False
ob_wall_one.empty_display_type = 'ARROWS'
ob_wall_one.lineart.crease_threshold = 0.0
ob_wall_two.location = (0.0, 0.0, 0.0)
ob_wall_two.lock_rotations_4d = False
ob_wall_two.empty_display_type = 'ARROWS'
ob_wall_two.lineart.crease_threshold = 0.0
ob_wall_three.location = (0.0, 0.0, 0.0)
ob_wall_three.lock_rotations_4d = False
ob_wall_three.empty_display_type = 'ARROWS'
ob_wall_three.lineart.crease_threshold = 0.0
ob_wall_corner.location = (0.0, 0.0, 0.0)
ob_wall_corner.lock_rotations_4d = False
ob_wall_corner.empty_display_type = 'ARROWS'
ob_wall_corner.lineart.crease_threshold = 0.0
ob_desk.location = (0.0, 0.0, 0.0)
ob_ghost.location = (0.0, 0.0, 0.0)

# ---- collection membership
col_collection.objects.link(ob_reference)
col_collection.objects.link(ob_light)
col_collection.objects.link(ob_wall_none)
col_collection.objects.link(ob_wall_one)
col_collection.objects.link(ob_wall_two)
col_collection.objects.link(ob_wall_three)
col_collection.objects.link(ob_wall_corner)
col_collection.objects.link(ob_desk)
col_collection.objects.link(ob_ghost)

# ---- scene / render settings (as saved in the file)
scene.frame_start = 1; scene.frame_end = 250; scene.frame_set(1)
scene.render.engine = 'BLENDER_EEVEE_NEXT'
scene.cycles.sampling_pattern = 'TABULATED_SOBOL'
scene.cycles.use_light_tree = False
scene.view_settings.view_transform = 'Filmic'
bpy.context.view_layer.update()

# ---- added for rendering (the .blend has no active camera): camera
cam_auto = bpy.data.cameras.new('AutoCamera')
cam_auto.lens = 50.0
cam_auto.sensor_width = 36.0
cam_auto.clip_end = 1000.0
ob_auto_camera = bpy.data.objects.new('AutoCamera', cam_auto)
scene.collection.objects.link(ob_auto_camera)
ob_auto_camera.location = (17.4625, -20.955, 17.7206)
ob_auto_camera.rotation_euler = (1.09748, -7.21219e-08, 0.694738)
scene.camera = ob_auto_camera
bpy.context.view_layer.update()
